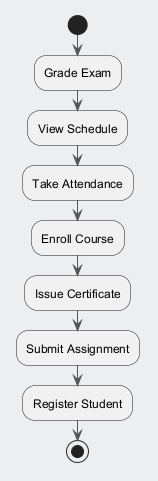

The diagram above was rendered by PlantUML. Its source (embedded in the PNG):
@startuml
skinparam backgroundColor #ECEFF1
skinparam classBackgroundColor #FFFFFF
skinparam classBorderColor #455A64
skinparam ArrowColor #555555
start
:Grade Exam;
:View Schedule;
:Take Attendance;
:Enroll Course;
:Issue Certificate;
:Submit Assignment;
:Register Student;
stop
@enduml